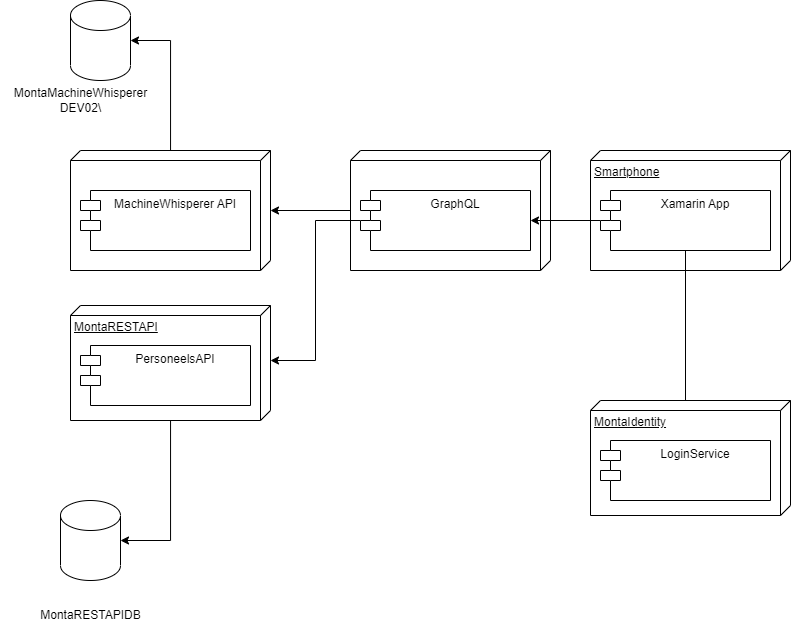

The diagram above was exported from draw.io. Its source (the exported page's mxGraphModel, read from the mxfile embedded in the PNG):
<mxGraphModel dx="1093" dy="576" grid="1" gridSize="10" guides="1" tooltips="1" connect="1" arrows="1" fold="1" page="1" pageScale="1" pageWidth="827" pageHeight="1169" math="0" shadow="0">
  <root>
    <mxCell id="0" />
    <mxCell id="1" parent="0" />
    <mxCell id="69aDbrJLEny0InbT-_sj-13" style="edgeStyle=orthogonalEdgeStyle;rounded=0;orthogonalLoop=1;jettySize=auto;html=1;entryX=1;entryY=0.5;entryDx=0;entryDy=0;entryPerimeter=0;" edge="1" parent="1" source="69aDbrJLEny0InbT-_sj-2" target="69aDbrJLEny0InbT-_sj-8">
      <mxGeometry relative="1" as="geometry" />
    </mxCell>
    <mxCell id="69aDbrJLEny0InbT-_sj-2" value="" style="verticalAlign=top;align=left;spacingTop=8;spacingLeft=2;spacingRight=12;shape=cube;size=10;direction=south;fontStyle=4;html=1;" vertex="1" parent="1">
      <mxGeometry x="90" y="310" width="200" height="120" as="geometry" />
    </mxCell>
    <mxCell id="69aDbrJLEny0InbT-_sj-3" value="MachineWhisperer API" style="shape=module;align=left;spacingLeft=20;align=center;verticalAlign=top;" vertex="1" parent="1">
      <mxGeometry x="100" y="350" width="170" height="60" as="geometry" />
    </mxCell>
    <mxCell id="69aDbrJLEny0InbT-_sj-17" style="edgeStyle=orthogonalEdgeStyle;rounded=0;orthogonalLoop=1;jettySize=auto;html=1;" edge="1" parent="1" source="69aDbrJLEny0InbT-_sj-4" target="69aDbrJLEny0InbT-_sj-2">
      <mxGeometry relative="1" as="geometry" />
    </mxCell>
    <mxCell id="69aDbrJLEny0InbT-_sj-4" value="" style="verticalAlign=top;align=left;spacingTop=8;spacingLeft=2;spacingRight=12;shape=cube;size=10;direction=south;fontStyle=4;html=1;" vertex="1" parent="1">
      <mxGeometry x="370" y="310" width="200" height="120" as="geometry" />
    </mxCell>
    <mxCell id="69aDbrJLEny0InbT-_sj-16" style="edgeStyle=orthogonalEdgeStyle;rounded=0;orthogonalLoop=1;jettySize=auto;html=1;entryX=0;entryY=0;entryDx=55;entryDy=0;entryPerimeter=0;" edge="1" parent="1" source="69aDbrJLEny0InbT-_sj-5" target="69aDbrJLEny0InbT-_sj-6">
      <mxGeometry relative="1" as="geometry" />
    </mxCell>
    <mxCell id="69aDbrJLEny0InbT-_sj-5" value="GraphQL" style="shape=module;align=left;spacingLeft=20;align=center;verticalAlign=top;" vertex="1" parent="1">
      <mxGeometry x="380" y="350" width="170" height="60" as="geometry" />
    </mxCell>
    <mxCell id="69aDbrJLEny0InbT-_sj-14" style="edgeStyle=orthogonalEdgeStyle;rounded=0;orthogonalLoop=1;jettySize=auto;html=1;entryX=1;entryY=0.5;entryDx=0;entryDy=0;entryPerimeter=0;" edge="1" parent="1" source="69aDbrJLEny0InbT-_sj-6" target="69aDbrJLEny0InbT-_sj-11">
      <mxGeometry relative="1" as="geometry" />
    </mxCell>
    <mxCell id="69aDbrJLEny0InbT-_sj-6" value="MontaRESTAPI" style="verticalAlign=top;align=left;spacingTop=8;spacingLeft=2;spacingRight=12;shape=cube;size=10;direction=south;fontStyle=4;html=1;" vertex="1" parent="1">
      <mxGeometry x="90" y="465" width="200" height="115" as="geometry" />
    </mxCell>
    <mxCell id="69aDbrJLEny0InbT-_sj-7" value="PersoneelsAPI" style="shape=module;align=left;spacingLeft=20;align=center;verticalAlign=top;" vertex="1" parent="1">
      <mxGeometry x="100" y="505" width="170" height="60" as="geometry" />
    </mxCell>
    <mxCell id="69aDbrJLEny0InbT-_sj-8" value="" style="shape=cylinder3;whiteSpace=wrap;html=1;boundedLbl=1;backgroundOutline=1;size=15;" vertex="1" parent="1">
      <mxGeometry x="90" y="160" width="60" height="80" as="geometry" />
    </mxCell>
    <mxCell id="69aDbrJLEny0InbT-_sj-9" value="MontaMachineWhisperer&lt;br&gt;DEV02\" style="text;html=1;align=center;verticalAlign=middle;resizable=0;points=[];autosize=1;strokeColor=none;fillColor=none;" vertex="1" parent="1">
      <mxGeometry x="20" y="240" width="160" height="40" as="geometry" />
    </mxCell>
    <mxCell id="69aDbrJLEny0InbT-_sj-10" value="MontaRESTAPIDB" style="text;html=1;align=center;verticalAlign=middle;resizable=0;points=[];autosize=1;strokeColor=none;fillColor=none;" vertex="1" parent="1">
      <mxGeometry x="50" y="760" width="120" height="30" as="geometry" />
    </mxCell>
    <mxCell id="69aDbrJLEny0InbT-_sj-11" value="" style="shape=cylinder3;whiteSpace=wrap;html=1;boundedLbl=1;backgroundOutline=1;size=15;" vertex="1" parent="1">
      <mxGeometry x="80" y="660" width="60" height="80" as="geometry" />
    </mxCell>
    <mxCell id="69aDbrJLEny0InbT-_sj-18" value="Smartphone" style="verticalAlign=top;align=left;spacingTop=8;spacingLeft=2;spacingRight=12;shape=cube;size=10;direction=south;fontStyle=4;html=1;" vertex="1" parent="1">
      <mxGeometry x="610" y="310" width="200" height="120" as="geometry" />
    </mxCell>
    <mxCell id="69aDbrJLEny0InbT-_sj-20" style="edgeStyle=orthogonalEdgeStyle;rounded=0;orthogonalLoop=1;jettySize=auto;html=1;" edge="1" parent="1" source="69aDbrJLEny0InbT-_sj-19" target="69aDbrJLEny0InbT-_sj-5">
      <mxGeometry relative="1" as="geometry" />
    </mxCell>
    <mxCell id="69aDbrJLEny0InbT-_sj-23" style="edgeStyle=orthogonalEdgeStyle;rounded=0;orthogonalLoop=1;jettySize=auto;html=1;" edge="1" parent="1" source="69aDbrJLEny0InbT-_sj-19" target="69aDbrJLEny0InbT-_sj-21">
      <mxGeometry relative="1" as="geometry" />
    </mxCell>
    <mxCell id="69aDbrJLEny0InbT-_sj-19" value="Xamarin App" style="shape=module;align=left;spacingLeft=20;align=center;verticalAlign=top;" vertex="1" parent="1">
      <mxGeometry x="620" y="350" width="170" height="60" as="geometry" />
    </mxCell>
    <mxCell id="69aDbrJLEny0InbT-_sj-22" value="MontaIdentity" style="verticalAlign=top;align=left;spacingTop=8;spacingLeft=2;spacingRight=12;shape=cube;size=10;direction=south;fontStyle=4;html=1;" vertex="1" parent="1">
      <mxGeometry x="610" y="560" width="200" height="115" as="geometry" />
    </mxCell>
    <mxCell id="69aDbrJLEny0InbT-_sj-21" value="LoginService" style="shape=module;align=left;spacingLeft=20;align=center;verticalAlign=top;" vertex="1" parent="1">
      <mxGeometry x="620" y="600" width="170" height="60" as="geometry" />
    </mxCell>
  </root>
</mxGraphModel>